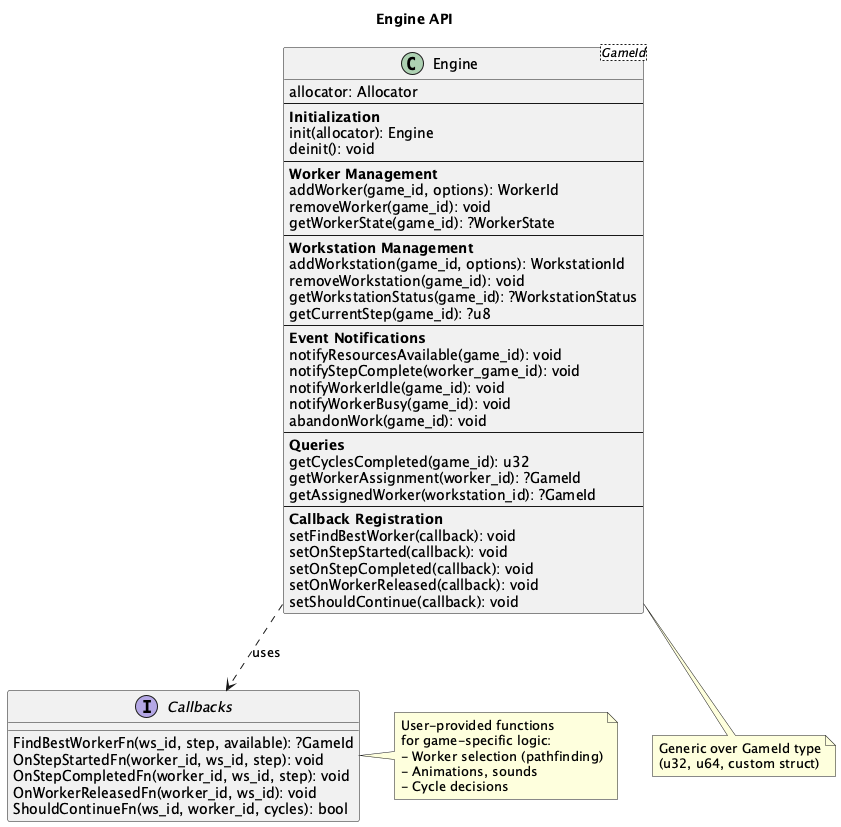

The diagram above was rendered by PlantUML. Its source (embedded in the PNG):
@startuml engine_api
title Engine API

class "Engine<GameId>" as Engine {
  allocator: Allocator
  --
  **Initialization**
  init(allocator): Engine
  deinit(): void
  --
  **Worker Management**
  addWorker(game_id, options): WorkerId
  removeWorker(game_id): void
  getWorkerState(game_id): ?WorkerState
  --
  **Workstation Management**
  addWorkstation(game_id, options): WorkstationId
  removeWorkstation(game_id): void
  getWorkstationStatus(game_id): ?WorkstationStatus
  getCurrentStep(game_id): ?u8
  --
  **Event Notifications**
  notifyResourcesAvailable(game_id): void
  notifyStepComplete(worker_game_id): void
  notifyWorkerIdle(game_id): void
  notifyWorkerBusy(game_id): void
  abandonWork(game_id): void
  --
  **Queries**
  getCyclesCompleted(game_id): u32
  getWorkerAssignment(worker_id): ?GameId
  getAssignedWorker(workstation_id): ?GameId
  --
  **Callback Registration**
  setFindBestWorker(callback): void
  setOnStepStarted(callback): void
  setOnStepCompleted(callback): void
  setOnWorkerReleased(callback): void
  setShouldContinue(callback): void
}

interface "Callbacks" as callbacks {
  FindBestWorkerFn(ws_id, step, available): ?GameId
  OnStepStartedFn(worker_id, ws_id, step): void
  OnStepCompletedFn(worker_id, ws_id, step): void
  OnWorkerReleasedFn(worker_id, ws_id): void
  ShouldContinueFn(ws_id, worker_id, cycles): bool
}

Engine ..> callbacks : uses

note right of callbacks
  User-provided functions
  for game-specific logic:
  - Worker selection (pathfinding)
  - Animations, sounds
  - Cycle decisions
end note

note bottom of Engine
  Generic over GameId type
  (u32, u64, custom struct)
end note

@enduml